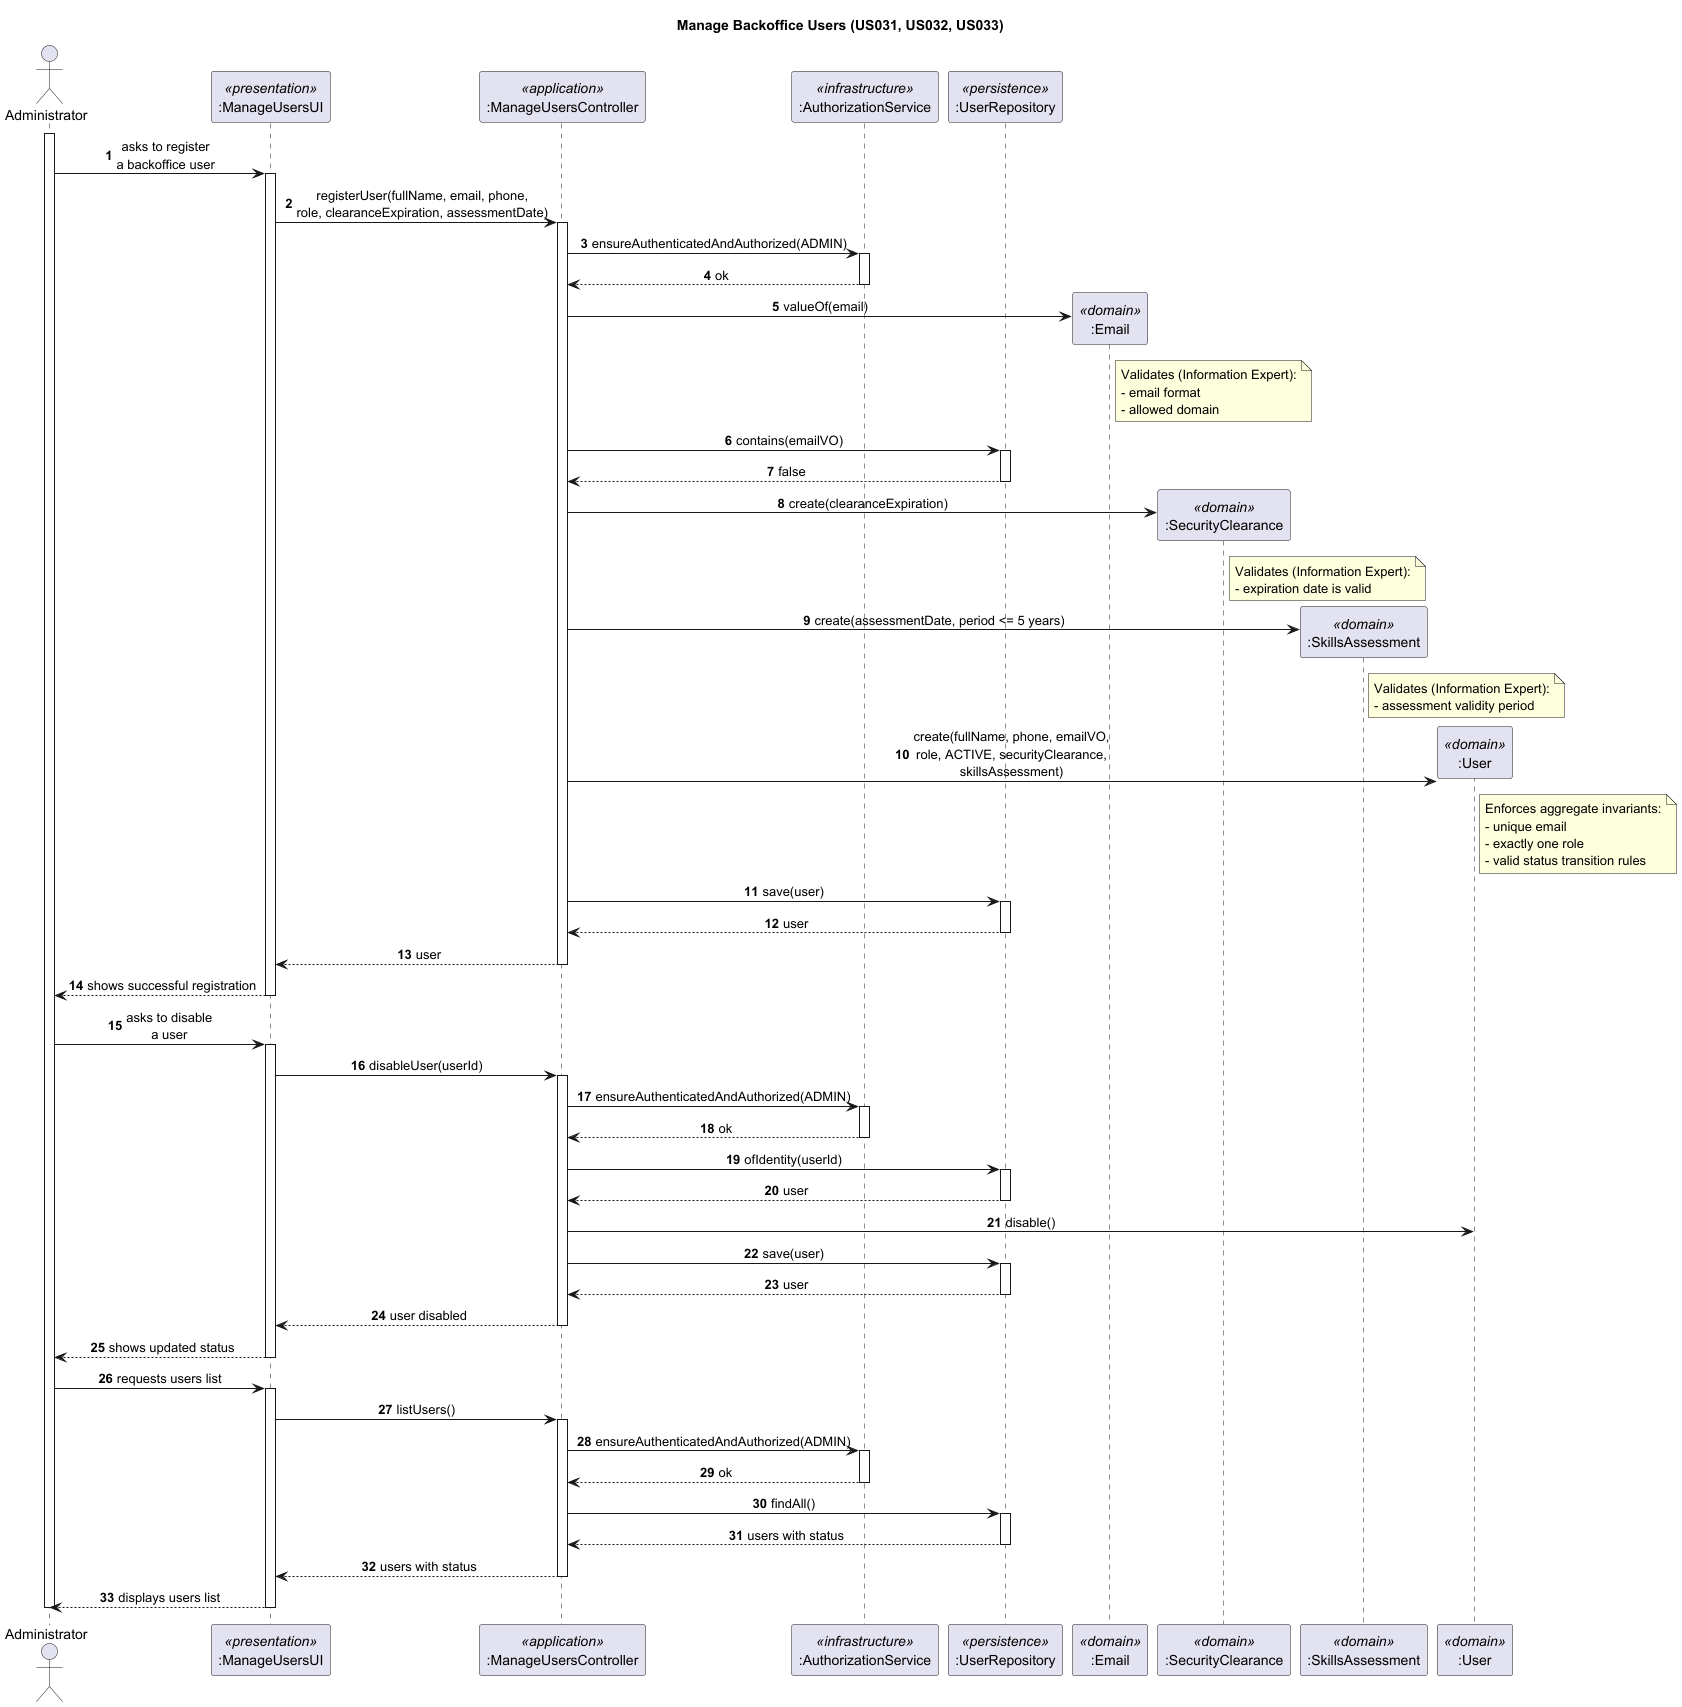

The diagram above was rendered by PlantUML. Its source (embedded in the PNG):
@startuml
skinparam sequenceMessageAlign center
skinparam responseMessageBelowArrow true
autonumber
title Manage Backoffice Users (US031, US032, US033)

actor "Administrator" as A
participant ":ManageUsersUI" as UI <<presentation>>
participant ":ManageUsersController" as C <<application>>
participant ":AuthorizationService" as AUTH <<infrastructure>>
participant ":UserRepository" as Repo <<persistence>>
participant ":Email" as E <<domain>>
participant ":SecurityClearance" as SC <<domain>>
participant ":SkillsAssessment" as SA <<domain>>
participant ":User" as U <<domain>>

activate A

A -> UI : asks to register\na backoffice user
activate UI
UI -> C : registerUser(fullName, email, phone,\nrole, clearanceExpiration, assessmentDate)
activate C

C -> AUTH : ensureAuthenticatedAndAuthorized(ADMIN)
activate AUTH
AUTH --> C : ok
deactivate AUTH

C -> E ** : valueOf(email)
note right of E
  Validates (Information Expert):
  - email format
  - allowed domain
end note

C -> Repo : contains(emailVO)
activate Repo
Repo --> C : false
deactivate Repo

C -> SC ** : create(clearanceExpiration)
note right of SC
  Validates (Information Expert):
  - expiration date is valid
end note

C -> SA ** : create(assessmentDate, period <= 5 years)
note right of SA
  Validates (Information Expert):
  - assessment validity period
end note

C -> U ** : create(fullName, phone, emailVO,\nrole, ACTIVE, securityClearance,\nskillsAssessment)
note right of U
  Enforces aggregate invariants:
  - unique email
  - exactly one role
  - valid status transition rules
end note

C -> Repo : save(user)
activate Repo
Repo --> C : user
deactivate Repo

C --> UI : user
deactivate C
UI --> A : shows successful registration
deactivate UI

A -> UI : asks to disable\na user
activate UI
UI -> C : disableUser(userId)
activate C

C -> AUTH : ensureAuthenticatedAndAuthorized(ADMIN)
activate AUTH
AUTH --> C : ok
deactivate AUTH

C -> Repo : ofIdentity(userId)
activate Repo
Repo --> C : user
deactivate Repo

C -> U : disable()
C -> Repo : save(user)
activate Repo
Repo --> C : user
deactivate Repo

C --> UI : user disabled
deactivate C
UI --> A : shows updated status
deactivate UI

A -> UI : requests users list
activate UI
UI -> C : listUsers()
activate C

C -> AUTH : ensureAuthenticatedAndAuthorized(ADMIN)
activate AUTH
AUTH --> C : ok
deactivate AUTH

C -> Repo : findAll()
activate Repo
Repo --> C : users with status
deactivate Repo

C --> UI : users with status
deactivate C
UI --> A : displays users list
deactivate UI

deactivate A
@enduml